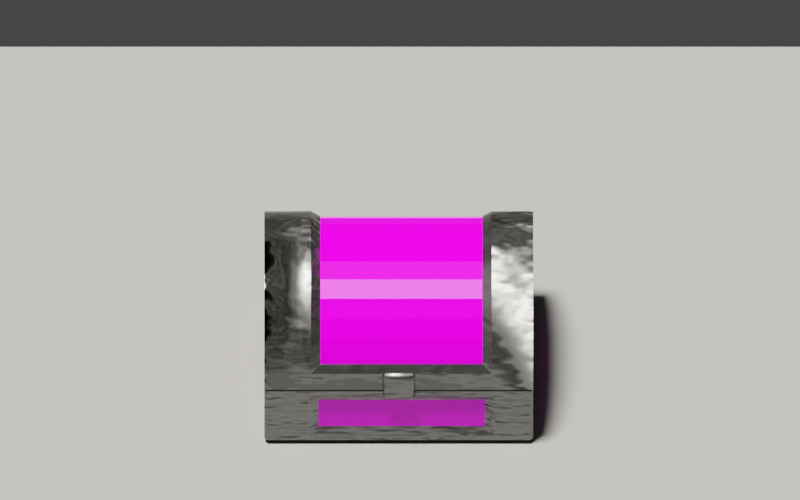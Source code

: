 # Source: chest.blend  (saved by Blender 2.80.74; exported with 4.5.12 LTS)
import bpy
from mathutils import Matrix  # noqa: F401  (used for matrix-valued properties, if any)

bpy.ops.wm.read_factory_settings(use_empty=True)
scene = bpy.context.scene
scene.name = 'Scene'

# ---- collections
col_collection = bpy.data.collections.new('Collection'); scene.collection.children.link(col_collection)

# ---- images (referenced by path relative to the original .blend; pixels are not part of the script)
import os
ASSET_DIR = os.environ.get("B2B_ASSET_DIR", "")  # directory of the original .blend (textures are referenced by path, not embedded)
HERE = os.path.dirname(os.path.abspath(__file__))  # packed textures are extracted next to this script under _unpacked/

def load_image(name, relpath, width, height, colorspace="sRGB"):
    """Load a texture the original file referenced (path relative to the .blend, or extracted next to this script)."""
    p = next((c for c in (os.path.join(HERE, relpath), os.path.join(ASSET_DIR, relpath)) if relpath and os.path.exists(c)), "")
    if p:
        img = bpy.data.images.load(p, check_existing=True)
        img.name = name
    else:  # same state as the original file: an image datablock whose file is absent (Cycles renders it pink)
        img = bpy.data.images.new(name, width, height)
        img.source = "FILE"
        img.filepath = "//" + (relpath or name)
    img.colorspace_settings.name = colorspace
    return img
img_dark_wood_jpg = load_image('dark-wood.jpg', 'dark-wood.jpg', 1024, 1024, 'sRGB')

# ---- materials (node trees are filled in below, after node groups)
mat_material_001 = bpy.data.materials.new('Material.001')
mat_wood = bpy.data.materials.new('Wood')
mat_steel = bpy.data.materials.new('Steel')

# ---- material node trees
mat_material_001.use_nodes = True; mat_material_001.node_tree.nodes.clear()
_N = mat_material_001.node_tree.nodes; _L = mat_material_001.node_tree.links
n0 = _N.new('ShaderNodeOutputMaterial'); n0.name = 'Material Output'; n0.location = (300, 300)
n1 = _N.new('ShaderNodeBsdfPrincipled'); n1.name = 'Principled BSDF'; n1.location = (10, 300)
n1.distribution = 'GGX'
n1.subsurface_method = 'BURLEY'
n1.inputs[0].default_value = (0.2462, 0.2462, 0.2462, 1.0)
n1.inputs[2].default_value = 1.0
n1.inputs[3].default_value = 1.45
n1.inputs[13].default_value = 0.0
n1.inputs[27].default_value = (0.0, 0.0, 0.0, 1.0)
n1.inputs[28].default_value = 1.0
_L.new(n1.outputs[0], n0.inputs[0])
n0.is_active_output = True
mat_wood.use_nodes = True; mat_wood.node_tree.nodes.clear()
_N = mat_wood.node_tree.nodes; _L = mat_wood.node_tree.links
n0 = _N.new('ShaderNodeOutputMaterial'); n0.name = 'Material Output'; n0.location = (300, 300)
n1 = _N.new('ShaderNodeBsdfPrincipled'); n1.name = 'Principled BSDF'; n1.location = (10, 300)
n1.distribution = 'GGX'
n1.subsurface_method = 'BURLEY'
n1.inputs[2].default_value = 0.1818
n1.inputs[3].default_value = 1.45
n1.inputs[13].default_value = 0.2682
n1.inputs[27].default_value = (0.0, 0.0, 0.0, 1.0)
n1.inputs[28].default_value = 1.0
n2 = _N.new('ShaderNodeTexImage'); n2.name = 'Image Texture'; n2.location = (-340, 120)
n2.image = img_dark_wood_jpg
_L.new(n1.outputs[0], n0.inputs[0])
_L.new(n2.outputs[0], n1.inputs[0])
n0.is_active_output = True
mat_steel.use_nodes = True; mat_steel.node_tree.nodes.clear()
_N = mat_steel.node_tree.nodes; _L = mat_steel.node_tree.links
n0 = _N.new('ShaderNodeOutputMaterial'); n0.name = 'Material Output'; n0.location = (1010, 300)
n1 = _N.new('ShaderNodeTexNoise'); n1.name = 'Noise Texture'; n1.location = (-180, 140)
n2 = _N.new('ShaderNodeBsdfPrincipled'); n2.name = 'Principled BSDF'; n2.location = (720, 300)
n2.distribution = 'GGX'
n2.subsurface_method = 'BURLEY'
n2.inputs[0].default_value = (0.1801, 0.1801, 0.1801, 1.0)
n2.inputs[1].default_value = 1.0
n2.inputs[3].default_value = 1.45
n2.inputs[13].default_value = 0.2045
n2.inputs[27].default_value = (0.0, 0.0, 0.0, 1.0)
n2.inputs[28].default_value = 1.0
n3 = _N.new('ShaderNodeBump'); n3.name = 'Bump'; n3.location = (-340, 20)
n3.inputs[1].default_value = 1.0
n3.inputs[2].default_value = 1.0
n4 = _N.new('ShaderNodeTexNoise'); n4.name = 'Noise Texture.001'; n4.location = (60, 20)
n5 = _N.new('ShaderNodeMath'); n5.name = 'Math'; n5.location = (80, 200)
n5.operation = 'MULTIPLY'
n5.inputs[1].default_value = 0.25
n6 = _N.new('ShaderNodeMath'); n6.name = 'Math.002'; n6.location = (500, 40)
n6.inputs[1].default_value = 0.21
n7 = _N.new('ShaderNodeMath'); n7.name = 'Math.001'; n7.location = (280, 60)
n7.operation = 'MULTIPLY'
n7.inputs[1].default_value = 0.4
_L.new(n2.outputs[0], n0.inputs[0])
_L.new(n1.outputs[0], n5.inputs[0])
_L.new(n5.outputs[0], n0.inputs[2])
_L.new(n4.outputs[0], n7.inputs[0])
_L.new(n3.outputs[0], n4.inputs[0])
_L.new(n7.outputs[0], n6.inputs[0])
_L.new(n6.outputs[0], n2.inputs[2])
n0.is_active_output = True

# ---- world
world_world = bpy.data.worlds.new('World'); scene.world = world_world
world_world.use_nodes = True; world_world.node_tree.nodes.clear()
_N = world_world.node_tree.nodes; _L = world_world.node_tree.links
n0 = _N.new('ShaderNodeOutputWorld'); n0.name = 'World Output'; n0.location = (300, 300)
n1 = _N.new('ShaderNodeBackground'); n1.name = 'Background'; n1.location = (10, 300)
n1.inputs[0].default_value = (0.05088, 0.05088, 0.05088, 1.0)
_L.new(n1.outputs[0], n0.inputs[0])
n0.is_active_output = True
world_world.color = (0.05088, 0.05088, 0.05088)
world_world.use_sun_shadow = False
world_world.sun_shadow_jitter_overblur = 0.0

# ---- cameras
cam_camera = bpy.data.cameras.new('Camera')
cam_camera.type = 'ORTHO'
cam_camera.clip_end = 100.0
cam_camera.ortho_scale = 16.0

# ---- lights
light_light = bpy.data.lights.new('Light', 'SUN')
light_light.color = (1.0, 0.9763, 0.8749)
light_light.transmission_factor = 0.0
light_light.angle = 0.1993
light_light.shadow_soft_size = 0.1
light_light.shadow_cascade_max_distance = 1000.0

# ---- meshes
me_plane = bpy.data.meshes.new('Plane')
me_plane.from_pydata([(-1.0, -1.0, 0.0), (1.0, -1.0, 0.0), (-1.0, 1.0, 0.0), (1.0, 1.0, 0.0)], [], [(0, 1, 3, 2)])
_uv = me_plane.uv_layers.new(name='UVMap')
_uv.uv.foreach_set('vector', [0.0, 0.0, 1.0, 0.0, 1.0, 1.0, 0.0, 1.0])
me_plane.materials.append(mat_material_001)
me_plane.use_remesh_preserve_volume = False
me_plane.use_remesh_preserve_attributes = False
me_plane.use_mirror_vertex_groups = False
me_plane.update()
me_circle = bpy.data.meshes.new('Circle')
me_circle.from_pydata([(-1.277, 1.005, 0.726), (-1.277, -0.9953, 0.726), (-1.277, 1.005, 0.02597), (-1.277, -0.9953, 0.02597), (1.283, 1.005, 0.726), (1.283, -0.9953, 0.726), (1.283, 1.005, 0.02597), (1.283, -0.9953, 0.02597), (-1.164, 0.8915, 0.726), (-1.164, -0.8822, 0.726), (1.169, 0.8915, 0.726), (1.169, -0.8822, 0.726), (-0.8316, -0.9953, 0.726), (-0.8316, 1.005, 0.726), (-0.8316, 1.005, 0.02597), (-0.8316, -0.9953, 0.02597), (-0.7579, -0.8822, 0.726), (-0.7579, 0.8915, 0.726), (0.8906, -0.9953, 0.726), (0.8906, -0.9953, 0.02597), (0.8121, -0.8822, 0.726), (0.8906, 1.005, 0.726), (0.8906, 1.005, 0.02597), (0.8121, 0.8915, 0.726), (-1.277, 1.005, 0.6241), (-1.277, -0.9953, 0.6241), (1.283, 1.005, 0.6241), (1.283, -0.9953, 0.6241), (-0.7916, -0.9553, 0.5841), (-0.7916, 0.9647, 0.5841), (0.8506, -0.9553, 0.5841), (0.8506, 0.9647, 0.5841), (-1.277, -0.9953, 0.1359), (1.283, -0.9953, 0.1359), (-0.7916, 0.9647, 0.1759), (0.8506, 0.9647, 0.1759), (-1.277, 1.005, 0.1359), (1.283, 1.005, 0.1359), (-0.7916, -0.9553, 0.1759), (0.8506, -0.9553, 0.1759), (-1.277, -0.8287, 0.02597), (1.283, -0.8287, 0.02597), (1.283, -0.8287, 0.726), (-1.277, -0.8287, 0.726), (1.169, -0.7344, 0.726), (-1.164, -0.7344, 0.726), (-0.7916, -0.7887, 0.06597), (0.8506, -0.7887, 0.06597), (-1.237, -0.7887, 0.5841), (1.243, -0.7887, 0.5841), (1.243, -0.7887, 0.1759), (-1.237, -0.7887, 0.1759), (-1.237, 0.7804, 0.5841), (-1.237, 0.7804, 0.1759), (-1.277, 0.8204, 0.02597), (1.283, 0.8204, 0.02597), (1.283, 0.8204, 0.726), (-1.277, 0.8204, 0.726), (1.169, 0.7282, 0.726), (-1.164, 0.7282, 0.726), (-0.7916, 0.7804, 0.06597), (0.8506, 0.7804, 0.06597), (1.243, 0.7804, 0.5841), (1.243, 0.7804, 0.1759), (-0.8316, -0.9953, 0.1359), (-0.8316, -0.9953, 0.6241), (0.8906, -0.9953, 0.1359), (0.8906, -0.9953, 0.6241), (-0.8316, 1.005, 0.6241), (0.8906, 1.005, 0.6241), (-0.8316, 1.005, 0.1359), (0.8906, 1.005, 0.1359), (-0.8316, 0.8204, 0.02597), (-0.8316, -0.8287, 0.02597), (0.8906, 0.8204, 0.02597), (0.8906, -0.8287, 0.02597), (1.283, 0.8204, 0.6241), (1.283, -0.8287, 0.6241), (1.283, 0.8204, 0.1359), (1.283, -0.8287, 0.1359), (-1.277, -0.8287, 0.1359), (-1.277, -0.8287, 0.6241), (-1.277, 0.8204, 0.6241), (-1.277, 0.8204, 0.1359), (-1.164, 0.8915, 0.1545), (-1.164, -0.8822, 0.1545), (1.169, 0.8915, 0.1545), (1.169, -0.8822, 0.1545), (-0.7579, -0.8822, 0.1545), (-0.7579, 0.8915, 0.1545), (0.8121, -0.8822, 0.1545), (0.8121, 0.8915, 0.1545), (1.169, -0.7344, 0.1545), (-1.164, -0.7344, 0.1545), (1.169, 0.7282, 0.1545), (-1.164, 0.7282, 0.1545)], [], [(69, 21, 4, 26), (66, 19, 7, 33), (75, 41, 7, 19), (77, 42, 5, 27), (81, 25, 1, 43), (18, 5, 11, 20), (13, 0, 8, 17), (56, 4, 10, 58), (43, 1, 9, 45), (21, 13, 17, 23), (1, 12, 16, 9), (40, 73, 15, 3), (32, 3, 15, 64), (24, 0, 13, 68), (4, 21, 23, 10), (12, 18, 20, 16), (73, 75, 19, 15), (64, 15, 19, 66), (68, 13, 21, 69), (34, 29, 31, 35), (12, 65, 67, 18), (36, 24, 68, 70), (1, 25, 65, 12), (80, 32, 25, 81), (79, 77, 27, 33), (18, 67, 27, 5), (71, 69, 26, 37), (22, 71, 37, 6), (41, 79, 33, 7), (40, 3, 32, 80), (2, 36, 70, 14), (14, 70, 71, 22), (28, 38, 39, 30), (25, 32, 64, 65), (67, 66, 33, 27), (54, 40, 80, 83), (55, 78, 79, 41), (63, 62, 49, 50), (53, 51, 48, 52), (60, 61, 47, 46), (54, 72, 73, 40), (57, 43, 45, 59), (5, 42, 44, 11), (82, 81, 43, 57), (76, 56, 42, 77), (74, 55, 41, 75), (22, 6, 55, 74), (26, 4, 56, 76), (24, 82, 57, 0), (0, 57, 59, 8), (2, 14, 72, 54), (14, 22, 74, 72), (36, 83, 82, 24), (37, 26, 76, 78), (6, 37, 78, 55), (2, 54, 83, 36), (42, 56, 58, 44), (38, 28, 65, 64), (30, 39, 66, 67), (31, 29, 68, 69), (28, 30, 67, 65), (29, 34, 70, 68), (35, 31, 69, 71), (34, 35, 71, 70), (39, 38, 64, 66), (60, 46, 73, 72), (47, 61, 74, 75), (49, 62, 76, 77), (63, 50, 79, 78), (50, 49, 77, 79), (48, 51, 80, 81), (46, 47, 75, 73), (52, 48, 81, 82), (51, 53, 83, 80), (61, 60, 72, 74), (53, 52, 82, 83), (62, 63, 78, 76), (45, 9, 85, 93), (20, 11, 87, 90), (8, 59, 95, 84), (10, 23, 91, 86), (16, 20, 90, 88), (17, 8, 84, 89), (44, 58, 94, 92), (9, 16, 88, 85), (11, 44, 92, 87), (59, 45, 93, 95), (58, 10, 86, 94), (23, 17, 89, 91)])
me_circle.polygons.foreach_set('material_index', [1, 1, 1, 1, 1, 1, 1, 1, 1, 1, 1, 1, 1, 1, 1, 1, 1, 1, 1, 0, 1, 1, 1, 1, 1, 1, 1, 1, 1, 1, 1, 1, 0, 1, 1, 1, 1, 0, 0, 0, 1, 1, 1, 1, 1, 1, 1, 1, 1, 1, 1, 1, 1, 1, 1, 1, 1, 1, 1, 1, 1, 1, 1, 1, 1, 1, 1, 1, 1, 1, 1, 1, 1, 1, 1, 1, 1, 1, 1, 1, 1, 1, 1, 1, 1, 1, 1, 1, 1])
_k = set([(0, 8), (0, 13), (0, 57), (1, 9), (1, 12), (1, 43), (4, 10), (4, 21), (4, 56), (5, 11), (5, 18), (5, 42), (8, 17), (8, 59), (9, 16), (9, 45), (10, 23), (10, 58), (11, 20), (11, 44), (12, 18), (13, 21), (16, 20), (17, 23), (42, 56), (43, 57), (44, 58), (45, 59), (84, 89), (84, 95), (85, 88), (85, 93), (86, 91), (86, 94), (87, 90), (87, 92), (88, 90), (89, 91), (92, 94), (93, 95)])
me_circle.attributes.new('sharp_edge', 'BOOLEAN', 'EDGE').data.foreach_set('value', [ (min(e.vertices), max(e.vertices)) in _k for e in me_circle.edges])
_uv = me_circle.uv_layers.new(name='UVMap')
_uv.uv.foreach_set('vector', [0.6772, 0.2491, 0.6915, 0.227, 0.7463, 0.3047, 0.7332, 0.3149, 0.635, 0.6311, 0.6314, 0.6167, 0.6696, 0.6037, 0.677, 0.611, 0.6284, 0.5954, 0.6714, 0.589, 0.6696, 0.6037, 0.6314, 0.6167, 0.7555, 0.6321, 0.7748, 0.6466, 0.7464, 0.6654, 0.7341, 0.6533, 0.2524, 0.632, 0.2733, 0.6521, 0.2605, 0.6639, 0.2335, 0.6464, 0.6959, 0.7405, 0.7464, 0.6654, 0.7778, 0.6909, 0.6919, 0.769, 0.317, 0.2204, 0.2549, 0.3057, 0.2248, 0.2791, 0.3214, 0.1926, 0.7764, 0.3234, 0.7463, 0.3047, 0.7763, 0.2777, 0.8029, 0.3314, 0.2335, 0.6464, 0.2605, 0.6639, 0.2313, 0.6893, 0.2055, 0.6405, 0.6915, 0.227, 0.317, 0.2204, 0.3214, 0.1926, 0.6874, 0.1986, 0.2605, 0.6639, 0.3243, 0.7464, 0.3289, 0.7737, 0.2313, 0.6893, 0.334, 0.5936, 0.3806, 0.598, 0.3771, 0.6202, 0.3365, 0.6073, 0.3292, 0.6139, 0.3365, 0.6073, 0.3771, 0.6202, 0.3736, 0.6355, 0.2676, 0.3164, 0.2549, 0.3057, 0.317, 0.2204, 0.3342, 0.2446, 0.7463, 0.3047, 0.6915, 0.227, 0.6874, 0.1986, 0.7763, 0.2777, 0.3243, 0.7464, 0.6959, 0.7405, 0.6919, 0.769, 0.3289, 0.7737, 0.3806, 0.598, 0.6284, 0.5954, 0.6314, 0.6167, 0.3771, 0.6202, 0.3736, 0.6355, 0.3771, 0.6202, 0.6314, 0.6167, 0.635, 0.6311, 0.3342, 0.2446, 0.317, 0.2204, 0.6915, 0.227, 0.6772, 0.2491, 0.4601, 0.9482, 0.606, 0.9466, 0.6016, 0.06569, 0.4557, 0.06733, 0.3243, 0.7464, 0.3374, 0.724, 0.6781, 0.7171, 0.6959, 0.7405, 0.3267, 0.3566, 0.2676, 0.3164, 0.3342, 0.2446, 0.3756, 0.3341, 0.2605, 0.6639, 0.2733, 0.6521, 0.3374, 0.724, 0.3243, 0.7464, 0.3209, 0.5966, 0.3292, 0.6139, 0.2733, 0.6521, 0.2524, 0.632, 0.6854, 0.5922, 0.7555, 0.6321, 0.7341, 0.6533, 0.677, 0.611, 0.6959, 0.7405, 0.6781, 0.7171, 0.7341, 0.6533, 0.7464, 0.6654, 0.6352, 0.3348, 0.6772, 0.2491, 0.7332, 0.3149, 0.6751, 0.355, 0.6314, 0.3501, 0.6352, 0.3348, 0.6751, 0.355, 0.6664, 0.3616, 0.6714, 0.589, 0.6854, 0.5922, 0.677, 0.611, 0.6696, 0.6037, 0.334, 0.5936, 0.3365, 0.6073, 0.3292, 0.6139, 0.3209, 0.5966, 0.3363, 0.3642, 0.3267, 0.3566, 0.3756, 0.3341, 0.3791, 0.3489, 0.3791, 0.3489, 0.3756, 0.3341, 0.6352, 0.3348, 0.6314, 0.3501, 0.606, 0.9466, 0.4601, 0.9482, 0.4557, 0.06734, 0.6016, 0.06569, 0.2733, 0.6521, 0.3292, 0.6139, 0.3736, 0.6355, 0.3374, 0.724, 0.6781, 0.7171, 0.635, 0.6311, 0.677, 0.611, 0.7341, 0.6533, 0.3326, 0.382, 0.334, 0.5936, 0.3209, 0.5966, 0.3186, 0.3788, 0.671, 0.3776, 0.6837, 0.3746, 0.6854, 0.5922, 0.6714, 0.589, 0.085, 0.1013, 0.231, 0.0997, 0.2352, 0.9414, 0.08921, 0.943, 0.8333, 0.05977, 0.8375, 0.9014, 0.9835, 0.8998, 0.9793, 0.05813, 0.8136, 0.9442, 0.8092, 0.06336, 0.2481, 0.06967, 0.2525, 0.9505, 0.3326, 0.382, 0.3826, 0.3732, 0.3806, 0.598, 0.334, 0.5936, 0.2245, 0.3253, 0.2335, 0.6464, 0.2055, 0.6405, 0.1987, 0.3336, 0.7464, 0.6654, 0.7748, 0.6466, 0.8028, 0.6397, 0.7778, 0.6909, 0.2445, 0.3409, 0.2524, 0.632, 0.2335, 0.6464, 0.2245, 0.3253, 0.7566, 0.339, 0.7764, 0.3234, 0.7748, 0.6466, 0.7555, 0.6321, 0.6274, 0.3747, 0.671, 0.3776, 0.6714, 0.589, 0.6284, 0.5954, 0.6314, 0.3501, 0.6664, 0.3616, 0.671, 0.3776, 0.6274, 0.3747, 0.7332, 0.3149, 0.7463, 0.3047, 0.7764, 0.3234, 0.7566, 0.339, 0.2676, 0.3164, 0.2445, 0.3409, 0.2245, 0.3253, 0.2549, 0.3057, 0.2549, 0.3057, 0.2245, 0.3253, 0.1987, 0.3336, 0.2248, 0.2791, 0.3363, 0.3642, 0.3791, 0.3489, 0.3826, 0.3732, 0.3326, 0.382, 0.3791, 0.3489, 0.6314, 0.3501, 0.6274, 0.3747, 0.3826, 0.3732, 0.3267, 0.3566, 0.3186, 0.3788, 0.2445, 0.3409, 0.2676, 0.3164, 0.6751, 0.355, 0.7332, 0.3149, 0.7566, 0.339, 0.6837, 0.3746, 0.6664, 0.3616, 0.6751, 0.355, 0.6837, 0.3746, 0.671, 0.3776, 0.3363, 0.3642, 0.3326, 0.382, 0.3186, 0.3788, 0.3267, 0.3566, 0.7748, 0.6466, 0.7764, 0.3234, 0.8029, 0.3314, 0.8028, 0.6397, 0.3801, 0.6443, 0.3533, 0.7124, 0.3374, 0.724, 0.3736, 0.6355, 0.6598, 0.7073, 0.6293, 0.6403, 0.635, 0.6311, 0.6781, 0.7171, 0.6603, 0.2602, 0.3525, 0.2552, 0.3342, 0.2446, 0.6772, 0.2491, 0.3533, 0.7124, 0.6598, 0.7073, 0.6781, 0.7171, 0.3374, 0.724, 0.3525, 0.2552, 0.3817, 0.325, 0.3756, 0.3341, 0.3342, 0.2446, 0.6294, 0.326, 0.6603, 0.2602, 0.6772, 0.2491, 0.6352, 0.3348, 0.3817, 0.325, 0.6294, 0.326, 0.6352, 0.3348, 0.3756, 0.3341, 0.6293, 0.6403, 0.3801, 0.6443, 0.3736, 0.6355, 0.635, 0.6311, 0.3904, 0.3809, 0.3882, 0.5898, 0.3806, 0.598, 0.3826, 0.3732, 0.6205, 0.5878, 0.62, 0.3826, 0.6274, 0.3747, 0.6284, 0.5954, 0.7456, 0.6165, 0.7476, 0.3547, 0.7566, 0.339, 0.7555, 0.6321, 0.6916, 0.3796, 0.6929, 0.5877, 0.6854, 0.5922, 0.6837, 0.3746, 0.6929, 0.5877, 0.7456, 0.6165, 0.7555, 0.6321, 0.6854, 0.5922, 0.2609, 0.6167, 0.3131, 0.5919, 0.3209, 0.5966, 0.2524, 0.632, 0.3882, 0.5898, 0.6205, 0.5878, 0.6284, 0.5954, 0.3806, 0.598, 0.2549, 0.3563, 0.2609, 0.6167, 0.2524, 0.632, 0.2445, 0.3409, 0.3131, 0.5919, 0.3111, 0.3837, 0.3186, 0.3788, 0.3209, 0.5966, 0.62, 0.3826, 0.3904, 0.3809, 0.3826, 0.3732, 0.6274, 0.3747, 0.3111, 0.3837, 0.2549, 0.3563, 0.2445, 0.3409, 0.3186, 0.3788, 0.7476, 0.3547, 0.6916, 0.3796, 0.6837, 0.3746, 0.7566, 0.339, 0.2055, 0.6405, 0.2313, 0.6893, 0.04727, 0.823, 0.01425, 0.7746, 0.6919, 0.769, 0.7778, 0.6909, 0.9585, 0.8336, 0.834, 0.9563, 0.2248, 0.2791, 0.1987, 0.3336, 9.835e-05, 0.2044, 0.04399, 0.1406, 0.7763, 0.2777, 0.6874, 0.1986, 0.8259, 0.00714, 0.9626, 0.1418, 0.3289, 0.7737, 0.6919, 0.769, 0.834, 0.9563, 0.2037, 0.9676, 0.3214, 0.1926, 0.2248, 0.2791, 0.04399, 0.1406, 0.1886, 9.835e-05, 0.8028, 0.6397, 0.8029, 0.3314, 0.9999, 0.1978, 0.9999, 0.7768, 0.2313, 0.6893, 0.3289, 0.7737, 0.2037, 0.9676, 0.04727, 0.823, 0.7778, 0.6909, 0.8028, 0.6397, 0.9999, 0.7768, 0.9585, 0.8336, 0.1987, 0.3336, 0.2055, 0.6405, 0.01425, 0.7746, 9.835e-05, 0.2044, 0.8029, 0.3314, 0.7763, 0.2777, 0.9626, 0.1418, 0.9999, 0.1978, 0.6874, 0.1986, 0.3214, 0.1926, 0.1886, 9.835e-05, 0.8259, 0.00714])
me_circle.materials.append(mat_wood)
me_circle.materials.append(mat_steel)
me_circle.use_remesh_preserve_volume = False
me_circle.use_remesh_preserve_attributes = False
me_circle.use_mirror_vertex_groups = False
me_circle.update()
me_circle_001 = bpy.data.meshes.new('Circle.001')
me_circle_001.from_pydata([(0.799, 0.5535, 1.499), (0.799, 0.7032, 1.376), (0.799, -0.6939, 1.376), (0.799, -0.5442, 1.499), (0.799, 0.8261, 1.227), (0.799, -0.3734, 1.59), (0.799, 0.9174, 1.056), (0.799, -0.1881, 1.647), (0.799, 0.934, 1.001), (0.799, 0.004661, 1.666), (0.799, -0.9246, 1.001), (0.799, 0.1974, 1.647), (0.799, -0.9081, 1.056), (0.799, 0.3827, 1.59), (0.799, -0.8168, 1.227), (-0.744, 0.7032, 1.376), (-0.744, -0.5442, 1.499), (-0.744, 0.8261, 1.227), (-0.744, -0.3734, 1.59), (-0.744, 0.9174, 1.056), (-0.744, -0.1881, 1.647), (-0.744, 0.934, 1.001), (-0.744, 0.004661, 1.666), (-0.744, -0.9246, 1.001), (-0.744, 0.1974, 1.647), (-0.744, -0.9081, 1.056), (-0.744, 0.3827, 1.59), (-0.744, -0.8168, 1.227), (1.186, -0.7469, 0.9243), (1.186, -0.7479, 0.9145), (1.186, 0.7572, 0.9145), (1.186, 0.7562, 0.9243), (1.186, 0.7126, 1.068), (1.186, 0.6418, 1.201), (1.186, 0.5465, 1.317), (1.186, 0.4304, 1.412), (1.186, 0.2979, 1.483), (1.186, 0.1542, 1.526), (1.186, 0.004661, 1.541), (1.186, -0.1448, 1.526), (1.186, -0.2886, 1.483), (1.186, -0.4211, 1.412), (1.186, -0.5372, 1.317), (1.186, -0.6325, 1.201), (1.186, -0.7033, 1.068), (-0.744, 0.5535, 1.499), (-0.744, -0.6939, 1.376)], [], [(46, 27, 14, 2), (45, 26, 13, 0), (27, 25, 12, 14), (26, 24, 11, 13), (25, 23, 10, 12), (24, 22, 9, 11), (22, 20, 7, 9), (21, 19, 6, 8), (20, 18, 5, 7), (19, 17, 4, 6), (18, 16, 3, 5), (17, 15, 1, 4), (16, 46, 2, 3), (15, 45, 0, 1), (28, 29, 30, 31, 32, 33, 34, 35, 36, 37, 38, 39, 40, 41, 42, 43, 44)])
_k = set([(0, 1), (0, 13), (1, 4), (2, 3), (2, 14), (3, 5), (4, 6), (5, 7), (6, 8), (7, 9), (8, 21), (9, 11), (10, 12), (10, 23), (11, 13), (12, 14), (15, 17), (15, 45), (16, 18), (16, 46), (17, 19), (18, 20), (19, 21), (20, 22), (22, 24), (23, 25), (24, 26), (25, 27), (26, 45), (27, 46), (28, 29), (28, 44), (29, 30), (31, 32), (32, 33), (33, 34), (34, 35), (35, 36), (36, 37), (37, 38), (38, 39), (39, 40), (40, 41), (41, 42), (42, 43), (43, 44)])
me_circle_001.attributes.new('sharp_edge', 'BOOLEAN', 'EDGE').data.foreach_set('value', [ (min(e.vertices), max(e.vertices)) in _k for e in me_circle_001.edges])
_uv = me_circle_001.uv_layers.new(name='UVMap')
_uv.uv.foreach_set('vector', [0.1913, 0.9803, 0.1137, 0.9803, 0.1137, 0.01974, 0.1913, 0.01974, 0.735, 0.9803, 0.6573, 0.9803, 0.6573, 0.01974, 0.735, 0.01974, 0.1137, 0.9803, 0.036, 0.9803, 0.036, 0.01974, 0.1137, 0.01974, 0.6573, 0.9803, 0.5797, 0.9803, 0.5797, 0.01974, 0.6573, 0.01974, 0.036, 0.9803, 0.01311, 0.9803, 0.01311, 0.01974, 0.036, 0.01974, 0.5797, 0.9803, 0.502, 0.9803, 0.502, 0.01974, 0.5797, 0.01974, 0.502, 0.9803, 0.4243, 0.9803, 0.4243, 0.01974, 0.502, 0.01974, 0.9909, 0.9803, 0.968, 0.9803, 0.968, 0.01974, 0.9909, 0.01974, 0.4243, 0.9803, 0.3467, 0.9803, 0.3467, 0.01974, 0.4243, 0.01974, 0.968, 0.9803, 0.8903, 0.9803, 0.8903, 0.01974, 0.968, 0.01974, 0.3467, 0.9803, 0.269, 0.9803, 0.269, 0.01974, 0.3467, 0.01974, 0.8903, 0.9803, 0.8127, 0.9803, 0.8127, 0.01974, 0.8903, 0.01974, 0.269, 0.9803, 0.1913, 0.9803, 0.1913, 0.01974, 0.269, 0.01974, 0.8127, 0.9803, 0.735, 0.9803, 0.735, 0.01974, 0.8127, 0.01974, 0.3042, 0.4778, 0.3041, 0.4781, 0.2806, 0.4727, 0.2808, 0.4725, 0.2826, 0.4696, 0.2851, 0.4668, 0.2879, 0.4644, 0.2909, 0.4625, 0.2939, 0.4613, 0.2968, 0.4609, 0.2996, 0.4611, 0.3019, 0.4621, 0.3037, 0.4638, 0.305, 0.4661, 0.3057, 0.4688, 0.3057, 0.4718, 0.3052, 0.475])
me_circle_001.materials.append(mat_wood)
me_circle_001.materials.append(mat_steel)
me_circle_001.use_remesh_preserve_volume = False
me_circle_001.use_remesh_preserve_attributes = False
me_circle_001.use_mirror_vertex_groups = False
me_circle_001.update()
me_circle_003 = bpy.data.meshes.new('Circle.003')
me_circle_003.from_pydata([(-1.277, 0.8527, 0.8637), (-1.277, -0.8434, 0.8637), (-1.277, -0.8404, 0.8941), (-1.277, -0.7914, 1.056), (-1.277, -0.7118, 1.205), (-1.277, -0.6046, 1.335), (-1.277, -0.474, 1.442), (-1.277, -0.3251, 1.522), (-1.277, -0.1634, 1.571), (-1.277, 0.004661, 1.588), (-1.277, 0.1728, 1.571), (-1.277, 0.3344, 1.522), (-1.277, 0.4834, 1.442), (-1.277, 0.6139, 1.335), (-1.277, 0.7211, 1.205), (-1.277, 0.8007, 1.056), (-1.277, 0.8497, 0.8941), (1.283, 1.005, 0.726), (1.283, -0.9953, 0.726), (1.283, -0.9761, 0.9211), (1.283, -0.9192, 1.109), (1.283, -0.8268, 1.282), (1.283, -0.7024, 1.433), (1.283, -0.5509, 1.557), (1.283, -0.378, 1.65), (1.283, -0.1904, 1.707), (1.283, 0.004661, 1.726), (1.283, 0.1998, 1.707), (1.283, 0.3873, 1.65), (1.283, 0.5602, 1.557), (1.283, 0.7118, 1.433), (1.283, 0.8361, 1.282), (1.283, 0.9285, 1.109), (1.283, 0.9854, 0.9211), (-1.168, 0.8885, 0.7145), (-1.168, -0.8792, 0.7145), (-1.168, -0.8619, 0.8983), (-1.168, -0.8116, 1.064), (-1.168, -0.73, 1.217), (-1.168, -0.6201, 1.351), (-1.168, -0.4862, 1.461), (-1.168, -0.3335, 1.542), (-1.168, -0.1677, 1.593), (-1.168, 0.004661, 1.61), (-1.168, 0.177, 1.593), (-1.168, 0.3428, 1.542), (-1.168, 0.4955, 1.461), (-1.168, 0.6294, 1.351), (-1.168, 0.7393, 1.217), (-1.168, 0.8209, 1.064), (-1.168, 0.8712, 0.8983), (1.173, 0.8885, 0.7145), (1.173, -0.8792, 0.7145), (1.173, -0.8619, 0.8983), (1.173, -0.8116, 1.064), (1.173, -0.73, 1.217), (1.173, -0.6201, 1.351), (1.173, -0.4862, 1.461), (1.173, -0.3335, 1.542), (1.173, -0.1677, 1.593), (1.173, 0.004661, 1.61), (1.173, 0.177, 1.593), (1.173, 0.3428, 1.542), (1.173, 0.4955, 1.461), (1.173, 0.6294, 1.351), (1.173, 0.7393, 1.217), (1.173, 0.8209, 1.064), (1.173, 0.8712, 0.8983), (0.799, 0.5535, 1.499), (0.799, 0.7032, 1.376), (0.799, -0.6939, 1.376), (0.799, -0.5442, 1.499), (0.799, 0.8261, 1.227), (0.799, -0.3734, 1.59), (0.799, 0.9174, 1.056), (0.799, -0.1881, 1.647), (0.799, 0.934, 1.001), (0.799, 0.004661, 1.666), (0.8882, -0.9953, 0.726), (0.799, -0.9246, 1.001), (0.8882, 1.005, 0.726), (0.799, 0.1974, 1.647), (0.799, -0.9081, 1.056), (0.799, 0.3827, 1.59), (0.799, -0.8168, 1.227), (0.8123, 0.4955, 1.461), (0.8123, 0.6294, 1.351), (0.8123, -0.6201, 1.351), (0.8123, -0.4862, 1.461), (0.8123, 0.7393, 1.217), (0.8123, -0.3335, 1.542), (0.8123, 0.8209, 1.064), (0.8123, -0.1677, 1.593), (0.8123, 0.8712, 0.8983), (0.8123, 0.004661, 1.61), (0.8125, -0.8792, 0.7145), (0.8123, -0.8619, 0.8983), (0.8125, 0.8885, 0.7145), (0.8123, 0.177, 1.593), (0.8123, -0.8116, 1.064), (0.8123, 0.3428, 1.542), (0.8123, -0.73, 1.217), (-0.744, 0.7032, 1.376), (-0.744, -0.5442, 1.499), (-0.744, 0.8261, 1.227), (-0.744, -0.3734, 1.59), (-0.744, 0.9174, 1.056), (-0.744, -0.1881, 1.647), (-0.744, 0.934, 1.001), (-0.744, 0.004661, 1.666), (-0.744, -0.9246, 1.001), (-0.8332, 1.005, 0.726), (-0.744, 0.1974, 1.647), (-0.744, -0.9081, 1.056), (-0.744, 0.3827, 1.59), (-0.744, -0.8168, 1.227), (-0.7615, 0.6294, 1.351), (-0.7615, -0.4862, 1.461), (-0.7615, 0.7393, 1.217), (-0.7615, -0.3335, 1.542), (-0.7615, 0.8209, 1.064), (-0.7615, -0.1677, 1.593), (-0.7615, 0.8712, 0.8983), (-0.7615, 0.004661, 1.61), (-0.7615, -0.8619, 0.8983), (-0.7617, 0.8885, 0.7145), (-0.7615, 0.177, 1.593), (-0.7615, -0.8116, 1.064), (-0.7615, 0.3428, 1.542), (-0.7615, -0.73, 1.217), (-0.8332, 0.5602, 1.557), (-0.8332, -0.7024, 1.433), (-0.8332, -0.9953, 0.726), (-0.7615, 0.4955, 1.461), (-0.7615, -0.6201, 1.351), (-0.7617, -0.8792, 0.7145), (-1.277, 1.005, 0.726), (-1.277, -0.9953, 0.726), (-1.277, -0.9761, 0.9211), (-1.277, -0.9192, 1.109), (-1.277, -0.8268, 1.282), (-1.277, -0.7024, 1.433), (-1.277, -0.5509, 1.557), (-1.277, -0.378, 1.65), (-1.277, -0.1904, 1.707), (-1.277, 0.004661, 1.726), (-1.277, 0.1998, 1.707), (-1.277, 0.5602, 1.557), (-1.277, 0.7118, 1.433), (-1.277, 0.8361, 1.282), (-1.277, 0.9285, 1.109), (-1.277, 0.9854, 0.9211), (1.283, 0.8347, 0.88), (1.283, -0.8254, 0.88), (1.283, -0.8243, 0.8909), (1.283, -0.7762, 1.049), (1.283, -0.6981, 1.196), (1.283, -0.593, 1.324), (1.283, -0.4649, 1.429), (1.283, -0.3188, 1.507), (1.283, -0.1602, 1.555), (1.283, 0.004661, 1.571), (1.283, 0.1696, 1.555), (1.283, 0.3281, 1.507), (1.283, 0.4743, 1.429), (1.283, 0.6023, 1.324), (1.283, 0.7075, 1.196), (1.283, 0.7856, 1.049), (1.283, 0.8337, 0.8909), (1.283, -0.9761, 0.9211), (1.283, -0.9953, 0.726), (1.283, -0.9192, 1.109), (1.283, -0.8268, 1.282), (1.283, -0.7024, 1.433), (1.283, -0.5509, 1.557), (1.283, -0.378, 1.65), (1.283, -0.1904, 1.707), (1.283, 0.004661, 1.726), (1.283, 0.1998, 1.707), (1.283, 0.3873, 1.65), (1.283, 0.5602, 1.557), (1.283, 0.7118, 1.433), (1.283, 0.8361, 1.282), (1.283, 0.9285, 1.109), (1.283, 0.9854, 0.9211), (1.283, 1.005, 0.726), (1.186, -0.7469, 0.9243), (1.186, -0.7479, 0.9145), (1.186, 0.7572, 0.9145), (1.186, 0.7562, 0.9243), (1.186, 0.7126, 1.068), (1.186, 0.6418, 1.201), (1.186, 0.5465, 1.317), (1.186, 0.4304, 1.412), (1.186, 0.2979, 1.483), (1.186, 0.1542, 1.526), (1.186, 0.004661, 1.541), (1.186, -0.1448, 1.526), (1.186, -0.2886, 1.483), (1.186, -0.4211, 1.412), (1.186, -0.5372, 1.317), (1.186, -0.6325, 1.201), (1.186, -0.7033, 1.068), (-1.277, -0.9761, 0.9211), (-1.277, -0.9953, 0.726), (-1.277, -0.9192, 1.109), (-1.277, -0.8268, 1.282), (-1.277, -0.7024, 1.433), (-1.277, -0.5509, 1.557), (-1.277, -0.378, 1.65), (-1.277, -0.1904, 1.707), (-1.277, 0.004661, 1.726), (-1.277, 0.1998, 1.707), (-1.277, 0.3873, 1.65), (-1.277, 0.5602, 1.557), (-1.277, 0.7118, 1.433), (-1.277, 0.8361, 1.282), (-1.277, 0.9285, 1.109), (-1.277, 0.9854, 0.9211), (-1.277, 1.005, 0.726), (-1.192, -0.7309, 0.9411), (-1.192, -0.6882, 1.082), (-1.192, -0.6189, 1.211), (-1.192, -0.5256, 1.325), (-1.192, -0.412, 1.418), (-1.192, -0.2823, 1.488), (-1.192, -0.1417, 1.53), (-1.192, 0.004661, 1.545), (-1.192, 0.151, 1.53), (-1.192, 0.2917, 1.488), (-1.192, 0.4213, 1.418), (-1.192, 0.535, 1.325), (-1.192, 0.6282, 1.211), (-1.192, 0.6975, 1.082), (-1.192, 0.7402, 0.9411), (-1.192, 0.7428, 0.9146), (-1.192, -0.7335, 0.9146), (0.8882, -0.8268, 1.282), (0.8882, -0.7024, 1.433), (0.8882, 0.3873, 1.65), (0.8882, 0.5602, 1.557), (0.8882, -0.9192, 1.109), (0.8882, 0.1998, 1.707), (0.8882, -0.9761, 0.9211), (0.8882, 0.004661, 1.726), (0.8882, -0.1904, 1.707), (0.8882, 0.9285, 1.109), (0.8882, 0.9854, 0.9211), (0.8882, -0.378, 1.65), (0.8882, 0.8361, 1.282), (0.8882, -0.5509, 1.557), (0.8882, 0.7118, 1.433), (-0.8332, 0.9854, 0.9211), (-0.8332, -0.9761, 0.9211), (-0.744, 0.5535, 1.499), (-0.8332, 0.7118, 1.433), (-0.744, -0.6939, 1.376), (-0.8332, -0.5509, 1.557), (-0.8332, 0.8361, 1.282), (-0.8332, -0.378, 1.65), (-0.8332, 0.9285, 1.109), (-0.8332, -0.1904, 1.707), (-0.8332, 0.004661, 1.726), (-0.8332, 0.1998, 1.707), (-0.8332, -0.9192, 1.109), (-0.8332, 0.3873, 1.65), (-0.8332, -0.8268, 1.282), (-0.1259, -0.993, 0.6169), (-0.1259, -1.018, 0.6419), (-0.1509, -0.993, 0.6419), (-0.1259, -1.018, 0.9019), (-0.1259, -0.993, 0.9269), (-0.1509, -0.993, 0.9019), (-0.1259, -0.9217, 0.9269), (-0.1259, -0.8967, 0.9019), (-0.1509, -0.9217, 0.9019), (0.1341, -0.993, 0.6169), (0.1591, -0.993, 0.6419), (0.1341, -1.018, 0.6419), (0.1341, -0.993, 0.9269), (0.1341, -1.018, 0.9019), (0.1591, -0.993, 0.9019), (0.1341, -0.9217, 0.9269), (0.1591, -0.9217, 0.9019), (0.1341, -0.8967, 0.9019), (0.148, -0.9105, 0.726), (0.1341, -0.8967, 0.7121), (-0.1398, -0.9105, 0.726), (0.1591, -0.9671, 0.726), (-0.1509, -0.9671, 0.726), (0.1591, -0.9217, 0.726), (-0.1509, -0.9217, 0.726), (-0.1259, -0.8967, 0.7121), (0.1591, -0.991, 0.6419), (0.1591, -0.993, 0.6466), (-0.1509, -0.993, 0.6466), (-0.1509, -0.991, 0.6419), (0.1567, -0.9953, 0.6524), (-0.1486, -0.9953, 0.6524), (0.1341, -0.9806, 0.6169), (-0.1259, -0.9806, 0.6169), (0.1591, -0.993, 0.7001), (-0.1509, -0.993, 0.7001), (0.1567, -0.9953, 0.6977), (-0.1486, -0.9953, 0.6977)], [], [(251, 240, 29, 30), (250, 238, 22, 23), (249, 251, 30, 31), (248, 250, 23, 24), (246, 249, 31, 32), (245, 248, 24, 25), (247, 246, 32, 33), (244, 245, 25, 26), (243, 78, 18, 19), (80, 247, 33, 17), (242, 244, 26, 27), (241, 243, 19, 20), (239, 242, 27, 28), (237, 241, 20, 21), (240, 239, 28, 29), (238, 237, 21, 22), (208, 207, 141, 142), (86, 64, 63, 85), (88, 57, 56, 87), (89, 65, 64, 86), (90, 58, 57, 88), (91, 66, 65, 89), (92, 59, 58, 90), (93, 67, 66, 91), (94, 60, 59, 92), (96, 53, 52, 95), (97, 51, 67, 93), (98, 61, 60, 94), (99, 54, 53, 96), (100, 62, 61, 98), (101, 55, 54, 99), (85, 63, 62, 100), (87, 56, 55, 101), (36, 35, 34, 50, 49, 48, 47, 46, 45, 44, 43, 42, 41, 40, 39, 38, 37), (53, 54, 55, 56, 57, 58, 59, 60, 61, 62, 63, 64, 65, 66, 67, 51, 52), (132, 204, 35, 135), (80, 17, 51, 97), (204, 219, 34, 35), (17, 18, 52, 51), (111, 80, 97, 125), (18, 78, 95, 52), (134, 87, 101, 129), (133, 85, 100, 128), (129, 101, 99, 127), (128, 100, 98, 126), (127, 99, 96, 124), (126, 98, 94, 123), (125, 97, 93, 122), (124, 96, 95, 135), (123, 94, 92, 121), (122, 93, 91, 120), (121, 92, 90, 119), (120, 91, 89, 118), (119, 90, 88, 117), (118, 89, 86, 116), (117, 88, 87, 134), (116, 86, 85, 133), (111, 252, 247, 80), (253, 132, 78, 243), (215, 214, 130, 255), (208, 207, 131, 257), (216, 215, 255, 258), (209, 208, 257, 259), (217, 216, 258, 260), (210, 209, 259, 261), (218, 217, 260, 252), (211, 210, 261, 262), (203, 204, 132, 253), (219, 218, 252, 111), (212, 211, 262, 263), (205, 203, 253, 264), (213, 212, 263, 265), (206, 205, 264, 266), (214, 213, 265, 130), (207, 206, 266, 131), (47, 116, 133, 46), (40, 117, 134, 39), (48, 118, 116, 47), (41, 119, 117, 40), (49, 120, 118, 48), (42, 121, 119, 41), (50, 122, 120, 49), (43, 123, 121, 42), (36, 124, 135, 35), (34, 125, 122, 50), (44, 126, 123, 43), (37, 127, 124, 36), (45, 128, 126, 44), (38, 129, 127, 37), (46, 133, 128, 45), (39, 134, 129, 38), (219, 111, 125, 34), (78, 132, 135, 95), (17, 33, 184, 185), (21, 20, 171, 172), (209, 208, 142, 143), (22, 21, 172, 173), (210, 209, 143, 144), (23, 22, 173, 174), (211, 210, 144, 145), (24, 23, 174, 175), (212, 211, 145, 146), (25, 24, 175, 176), (219, 204, 137, 136), (26, 25, 176, 177), (18, 17, 185, 170), (27, 26, 177, 178), (215, 214, 147, 148), (28, 27, 178, 179), (216, 215, 148, 149), (29, 28, 179, 180), (217, 216, 149, 150), (203, 204, 137, 138), (30, 29, 180, 181), (218, 217, 150, 151), (205, 203, 138, 139), (31, 30, 181, 182), (219, 218, 151, 136), (206, 205, 139, 140), (32, 31, 182, 183), (19, 18, 170, 169), (207, 206, 140, 141), (33, 32, 183, 184), (20, 19, 169, 171), (153, 154, 169, 170), (154, 155, 171, 169), (155, 156, 172, 171), (156, 157, 173, 172), (157, 158, 174, 173), (158, 159, 175, 174), (159, 160, 176, 175), (160, 161, 177, 176), (161, 162, 178, 177), (162, 163, 179, 178), (163, 164, 180, 179), (164, 165, 181, 180), (165, 166, 182, 181), (166, 167, 183, 182), (167, 168, 184, 183), (168, 152, 185, 184), (152, 153, 170, 185), (153, 187, 186, 154), (152, 188, 187, 153), (168, 189, 188, 152), (167, 190, 189, 168), (166, 191, 190, 167), (165, 192, 191, 166), (164, 193, 192, 165), (163, 194, 193, 164), (162, 195, 194, 163), (161, 196, 195, 162), (160, 197, 196, 161), (159, 198, 197, 160), (158, 199, 198, 159), (157, 200, 199, 158), (156, 201, 200, 157), (155, 202, 201, 156), (154, 186, 202, 155), (2, 1, 204, 203), (3, 2, 203, 205), (4, 3, 205, 206), (5, 4, 206, 207), (6, 5, 207, 208), (7, 6, 208, 209), (8, 7, 209, 210), (9, 8, 210, 211), (10, 9, 211, 212), (11, 10, 212, 213), (12, 11, 213, 214), (13, 12, 214, 215), (14, 13, 215, 216), (15, 14, 216, 217), (16, 15, 217, 218), (0, 16, 218, 219), (1, 0, 219, 204), (220, 221, 222, 223, 224, 225, 226, 227, 228, 229, 230, 231, 232, 233, 234, 235, 236), (3, 221, 220, 2), (4, 222, 221, 3), (5, 223, 222, 4), (6, 224, 223, 5), (7, 225, 224, 6), (8, 226, 225, 7), (9, 227, 226, 8), (10, 228, 227, 9), (11, 229, 228, 10), (12, 230, 229, 11), (13, 231, 230, 12), (14, 232, 231, 13), (15, 233, 232, 14), (16, 234, 233, 15), (0, 235, 234, 16), (1, 236, 235, 0), (2, 220, 236, 1), (70, 84, 237, 238), (68, 83, 239, 240), (84, 82, 241, 237), (83, 81, 242, 239), (82, 79, 243, 241), (81, 77, 244, 242), (77, 75, 245, 244), (76, 74, 246, 247), (75, 73, 248, 245), (74, 72, 249, 246), (73, 71, 250, 248), (72, 69, 251, 249), (71, 70, 238, 250), (69, 68, 240, 251), (108, 76, 247, 252), (79, 110, 253, 243), (254, 102, 255, 130), (256, 103, 257, 131), (102, 104, 258, 255), (103, 105, 259, 257), (104, 106, 260, 258), (105, 107, 261, 259), (106, 108, 252, 260), (107, 109, 262, 261), (109, 112, 263, 262), (110, 113, 264, 253), (112, 114, 265, 263), (113, 115, 266, 264), (114, 254, 130, 265), (115, 256, 131, 266), (278, 280, 270, 268), (282, 273, 271, 279), (269, 295, 296), (267, 268, 269), (270, 271, 272), (273, 274, 275), (276, 277, 278), (279, 280, 281), (282, 283, 284), (268, 270, 272, 302, 304, 298, 295, 269), (271, 273, 275, 272), (274, 292, 287, 291, 275), (273, 282, 284, 274), (283, 290, 285, 286, 284), (276, 299, 293, 277), (282, 279, 281, 283), (280, 278, 277, 294, 297, 303, 301, 281), (267, 276, 278, 268), (279, 271, 270, 280), (285, 287, 292, 286), (289, 288, 301, 303, 304, 302), (298, 297, 294, 293, 299, 300, 296, 295), (287, 285, 290, 288, 289, 291), (291, 289, 302, 272, 275), (286, 292, 274, 284), (304, 303, 297, 298), (293, 294, 277), (301, 288, 290, 283, 281), (300, 299, 276, 267), (296, 300, 267, 269)])
me_circle_003.polygons.foreach_set('use_smooth', [True] * 253)
me_circle_003.polygons.foreach_set('material_index', [1, 1, 1, 1, 1, 1, 1, 1, 1, 1, 1, 1, 1, 1, 1, 1, 1, 1, 1, 1, 1, 1, 1, 1, 1, 1, 1, 1, 1, 1, 1, 1, 1, 1, 1, 1, 1, 1, 1, 1, 1, 1, 1, 1, 1, 1, 1, 1, 1, 1, 1, 1, 1, 1, 1, 1, 1, 1, 1, 1, 1, 1, 1, 1, 1, 1, 1, 1, 1, 1, 1, 1, 1, 1, 1, 1, 1, 1, 1, 1, 1, 1, 1, 1, 1, 1, 1, 1, 1, 1, 1, 1, 1, 1, 1, 1, 1, 1, 1, 1, 1, 1, 1, 1, 1, 1, 1, 1, 1, 1, 1, 1, 1, 1, 1, 1, 1, 1, 1, 1, 1, 1, 1, 1, 1, 1, 1, 1, 1, 1, 1, 1, 1, 1, 1, 1, 1, 1, 1, 1, 1, 1, 1, 1, 1, 1, 1, 1, 1, 1, 1, 1, 1, 1, 1, 1, 1, 1, 1, 1, 1, 1, 1, 1, 1, 1, 1, 1, 1, 1, 1, 1, 1, 1, 1, 0, 1, 1, 1, 1, 1, 1, 1, 1, 1, 1, 1, 1, 1, 1, 1, 1, 1, 1, 1, 1, 1, 1, 1, 1, 1, 1, 1, 1, 1, 1, 1, 1, 1, 1, 1, 1, 1, 1, 1, 1, 1, 1, 1, 1, 1, 1, 1, 1, 1, 1, 1, 1, 1, 1, 1, 1, 1, 1, 1, 1, 1, 1, 1, 1, 1, 1, 1, 1, 1, 1, 1, 1, 1, 1, 1, 1, 1])
_k = set([(0, 1), (0, 16), (0, 235), (1, 2), (1, 236), (2, 3), (3, 4), (4, 5), (5, 6), (6, 7), (7, 8), (8, 9), (9, 10), (10, 11), (11, 12), (12, 13), (13, 14), (14, 15), (15, 16), (68, 69), (68, 83), (69, 72), (70, 71), (70, 84), (71, 73), (72, 74), (73, 75), (74, 76), (75, 77), (76, 108), (76, 247), (77, 81), (79, 82), (79, 110), (79, 243), (81, 83), (82, 84), (102, 104), (102, 254), (103, 105), (103, 256), (104, 106), (105, 107), (106, 108), (107, 109), (108, 252), (109, 112), (110, 113), (110, 253), (112, 114), (113, 115), (114, 254), (115, 256), (130, 255), (130, 265), (131, 257), (131, 266), (152, 153), (152, 168), (152, 188), (153, 154), (153, 187), (154, 155), (154, 186), (155, 156), (156, 157), (157, 158), (158, 159), (159, 160), (160, 161), (161, 162), (162, 163), (163, 164), (164, 165), (165, 166), (166, 167), (168, 189), (186, 187), (186, 202), (187, 188), (189, 190), (190, 191), (191, 192), (192, 193), (193, 194), (194, 195), (195, 196), (196, 197), (197, 198), (198, 199), (199, 200), (200, 201), (201, 202), (220, 221), (220, 236), (221, 222), (222, 223), (223, 224), (224, 225), (225, 226), (226, 227), (227, 228), (228, 229), (229, 230), (230, 231), (231, 232), (232, 233), (233, 234), (234, 235), (235, 236), (237, 238), (237, 241), (238, 250), (239, 240), (239, 242), (240, 251), (241, 243), (242, 244), (243, 253), (244, 245), (245, 248), (246, 247), (246, 249), (247, 252), (248, 250), (249, 251), (252, 260), (253, 264), (255, 258), (257, 259), (258, 260), (259, 261), (261, 262), (262, 263), (263, 265), (264, 266), (285, 287), (288, 289), (303, 304)])
me_circle_003.attributes.new('sharp_edge', 'BOOLEAN', 'EDGE').data.foreach_set('value', [ (min(e.vertices), max(e.vertices)) in _k for e in me_circle_003.edges])
_uv = me_circle_003.uv_layers.new(name='UVMap')
_uv.uv.foreach_set('vector', [0.1199, 0.09086, 0.1191, 0.0909, 0.1192, 0.0897, 0.1197, 0.08968, 0.1161, 0.08813, 0.1161, 0.08741, 0.1172, 0.08749, 0.1172, 0.08794, 0.1206, 0.09065, 0.1199, 0.09086, 0.1197, 0.08968, 0.1201, 0.08956, 0.1163, 0.08884, 0.1161, 0.08813, 0.1172, 0.08794, 0.1174, 0.08839, 0.1212, 0.09028, 0.1206, 0.09065, 0.1201, 0.08956, 0.1205, 0.08934, 0.1166, 0.08949, 0.1163, 0.08884, 0.1174, 0.08839, 0.1176, 0.0888, 0.1218, 0.0897, 0.1212, 0.09028, 0.1205, 0.08934, 0.1209, 0.08903, 0.1171, 0.09005, 0.1166, 0.08949, 0.1176, 0.0888, 0.1179, 0.08916, 0.117, 0.08545, 0.1176, 0.08508, 0.1181, 0.08595, 0.1177, 0.08622, 0.1221, 0.08903, 0.1218, 0.0897, 0.1209, 0.08903, 0.1211, 0.08868, 0.1177, 0.09049, 0.1171, 0.09005, 0.1179, 0.08916, 0.1183, 0.08944, 0.1165, 0.08606, 0.117, 0.08545, 0.1177, 0.08622, 0.1175, 0.08661, 0.1184, 0.09078, 0.1177, 0.09049, 0.1183, 0.08944, 0.1187, 0.08962, 0.1162, 0.0867, 0.1165, 0.08606, 0.1175, 0.08661, 0.1173, 0.08704, 0.1191, 0.0909, 0.1184, 0.09078, 0.1187, 0.08962, 0.1192, 0.0897, 0.1161, 0.08741, 0.1162, 0.0867, 0.1173, 0.08704, 0.1172, 0.08749, 0.1942, 0.2667, 0.1939, 0.3334, 0.1927, 0.3334, 0.1931, 0.2667, 0.1225, 0.08667, 0.1216, 0.08684, 0.1215, 0.0865, 0.1224, 0.08619, 0.1202, 0.08439, 0.1201, 0.08524, 0.1197, 0.08521, 0.1198, 0.08433, 0.1226, 0.08718, 0.1217, 0.08721, 0.1216, 0.08684, 0.1225, 0.08667, 0.1207, 0.08454, 0.1204, 0.08533, 0.1201, 0.08524, 0.1202, 0.08439, 0.1226, 0.08771, 0.1216, 0.08759, 0.1217, 0.08721, 0.1226, 0.08718, 0.1211, 0.08475, 0.1207, 0.08546, 0.1204, 0.08533, 0.1207, 0.08454, 0.1225, 0.08824, 0.1215, 0.088, 0.1216, 0.08759, 0.1226, 0.08771, 0.1215, 0.08503, 0.121, 0.08565, 0.1207, 0.08546, 0.1211, 0.08475, 0.1183, 0.08457, 0.1186, 0.08556, 0.1183, 0.08581, 0.1178, 0.08479, 0.1224, 0.08881, 0.1213, 0.08842, 0.1215, 0.088, 0.1225, 0.08824, 0.1219, 0.08536, 0.1212, 0.08589, 0.121, 0.08565, 0.1215, 0.08503, 0.1187, 0.08442, 0.119, 0.08538, 0.1186, 0.08556, 0.1183, 0.08457, 0.1221, 0.08575, 0.1214, 0.08618, 0.1212, 0.08589, 0.1219, 0.08536, 0.1193, 0.08434, 0.1194, 0.08526, 0.119, 0.08538, 0.1187, 0.08442, 0.1224, 0.08619, 0.1215, 0.0865, 0.1214, 0.08618, 0.1221, 0.08575, 0.1198, 0.08433, 0.1197, 0.08521, 0.1194, 0.08526, 0.1193, 0.08434, 0.1218, 0.0428, 0.1131, 0.02259, 0.1762, 0.08857, 0.1613, 0.08178, 0.1533, 0.07925, 0.1478, 0.07623, 0.1438, 0.07556, 0.1408, 0.07441, 0.1384, 0.07293, 0.1364, 0.07107, 0.1342, 0.0701, 0.1324, 0.06882, 0.1309, 0.0672, 0.1296, 0.06513, 0.1281, 0.06232, 0.127, 0.05877, 0.1252, 0.05285, 0.1186, 0.08556, 0.119, 0.08538, 0.1194, 0.08526, 0.1197, 0.08521, 0.1201, 0.08524, 0.1204, 0.08533, 0.1207, 0.08546, 0.121, 0.08565, 0.1212, 0.08589, 0.1214, 0.08618, 0.1215, 0.0865, 0.1216, 0.08684, 0.1217, 0.08721, 0.1216, 0.08759, 0.1215, 0.088, 0.1213, 0.08842, 0.1183, 0.08581, 0.09503, 0.05545, 0.1009, 3.019e-05, 0.1131, 0.02259, 0.1018, 0.05872, 0.1221, 0.08903, 0.1211, 0.08868, 0.1213, 0.08842, 0.1224, 0.08881, 0.1009, 3.019e-05, 0.1913, 0.09595, 0.1762, 0.08857, 0.1131, 0.02259, 0.1211, 0.08868, 0.1181, 0.08595, 0.1183, 0.08581, 0.1213, 0.08842, 0.1521, 0.1056, 0.1221, 0.08903, 0.1224, 0.08881, 0.1487, 0.1001, 0.1181, 0.08595, 0.1176, 0.08508, 0.1178, 0.08479, 0.1183, 0.08581, 0.1224, 0.06746, 0.1198, 0.08433, 0.1193, 0.08434, 0.1192, 0.06515, 0.1367, 0.07957, 0.1224, 0.08619, 0.1221, 0.08575, 0.1347, 0.07757, 0.1192, 0.06515, 0.1193, 0.08434, 0.1187, 0.08442, 0.115, 0.06278, 0.1347, 0.07757, 0.1221, 0.08575, 0.1219, 0.08536, 0.1328, 0.07579, 0.115, 0.06278, 0.1187, 0.08442, 0.1183, 0.08457, 0.1097, 0.06067, 0.1328, 0.07579, 0.1219, 0.08536, 0.1215, 0.08503, 0.1309, 0.0742, 0.1487, 0.1001, 0.1224, 0.08881, 0.1225, 0.08824, 0.1464, 0.09328, 0.1097, 0.06067, 0.1183, 0.08457, 0.1178, 0.08479, 0.1018, 0.05872, 0.1309, 0.0742, 0.1215, 0.08503, 0.1211, 0.08475, 0.1291, 0.07266, 0.1464, 0.09328, 0.1225, 0.08824, 0.1226, 0.08771, 0.1439, 0.08849, 0.1291, 0.07266, 0.1211, 0.08475, 0.1207, 0.08454, 0.1271, 0.07107, 0.1439, 0.08849, 0.1226, 0.08771, 0.1226, 0.08718, 0.1413, 0.08479, 0.1271, 0.07107, 0.1207, 0.08454, 0.1202, 0.08439, 0.1249, 0.06936, 0.1413, 0.08479, 0.1226, 0.08718, 0.1225, 0.08667, 0.1389, 0.08191, 0.1249, 0.06936, 0.1202, 0.08439, 0.1198, 0.08433, 0.1224, 0.06746, 0.1389, 0.08191, 0.1225, 0.08667, 0.1224, 0.08619, 0.1367, 0.07957, 0.1521, 0.1056, 0.1506, 0.1144, 0.1218, 0.0897, 0.1221, 0.08903, 0.08554, 0.05831, 0.09503, 0.05545, 0.1176, 0.08508, 0.117, 0.08545, 0.1453, 0.1682, 0.1244, 0.1737, 0.1193, 0.136, 0.1302, 0.1332, 0.0277, 0.1019, 0.02681, 0.07775, 0.06914, 0.0838, 0.06879, 0.09596, 0.1641, 0.1573, 0.1453, 0.1682, 0.1302, 0.1332, 0.1396, 0.1277, 0.03473, 0.1242, 0.0277, 0.1019, 0.06879, 0.09596, 0.07179, 0.1078, 0.1795, 0.1416, 0.1641, 0.1573, 0.1396, 0.1277, 0.1467, 0.1204, 0.04704, 0.1435, 0.03473, 0.1242, 0.07179, 0.1078, 0.07782, 0.1183, 0.1893, 0.1209, 0.1795, 0.1416, 0.1467, 0.1204, 0.1506, 0.1144, 0.06358, 0.1586, 0.04704, 0.1435, 0.07782, 0.1183, 0.08631, 0.1268, 0.06802, 0.01082, 0.1009, 3.019e-05, 0.09503, 0.05545, 0.08554, 0.05831, 0.1913, 0.09595, 0.1893, 0.1209, 0.1506, 0.1144, 0.1521, 0.1056, 0.08315, 0.1688, 0.06358, 0.1586, 0.08631, 0.1268, 0.09655, 0.1327, 0.04622, 0.03024, 0.06802, 0.01082, 0.08554, 0.05831, 0.07952, 0.06326, 0.104, 0.171, 0.08315, 0.1688, 0.09655, 0.1327, 0.1078, 0.1358, 0.03277, 0.0533, 0.04622, 0.03024, 0.07952, 0.06326, 0.07291, 0.07241, 0.1244, 0.1737, 0.104, 0.171, 0.1078, 0.1358, 0.1193, 0.136, 0.02681, 0.07775, 0.03277, 0.0533, 0.07291, 0.07241, 0.06914, 0.0838, 0.1438, 0.07556, 0.1389, 0.08191, 0.1367, 0.07957, 0.1408, 0.07441, 0.1296, 0.06513, 0.1249, 0.06936, 0.1224, 0.06746, 0.1281, 0.06232, 0.1478, 0.07623, 0.1413, 0.08479, 0.1389, 0.08191, 0.1438, 0.07556, 0.1309, 0.0672, 0.1271, 0.07107, 0.1249, 0.06936, 0.1296, 0.06513, 0.1533, 0.07925, 0.1439, 0.08849, 0.1413, 0.08479, 0.1478, 0.07623, 0.1324, 0.06882, 0.1291, 0.07266, 0.1271, 0.07107, 0.1309, 0.0672, 0.1613, 0.08178, 0.1464, 0.09328, 0.1439, 0.08849, 0.1533, 0.07925, 0.1342, 0.0701, 0.1309, 0.0742, 0.1291, 0.07266, 0.1324, 0.06882, 0.1218, 0.0428, 0.1097, 0.06067, 0.1018, 0.05872, 0.1131, 0.02259, 0.1762, 0.08857, 0.1487, 0.1001, 0.1464, 0.09328, 0.1613, 0.08178, 0.1364, 0.07107, 0.1328, 0.07579, 0.1309, 0.0742, 0.1342, 0.0701, 0.1252, 0.05285, 0.115, 0.06278, 0.1097, 0.06067, 0.1218, 0.0428, 0.1384, 0.07293, 0.1347, 0.07757, 0.1328, 0.07579, 0.1364, 0.07107, 0.127, 0.05877, 0.1192, 0.06515, 0.115, 0.06278, 0.1252, 0.05285, 0.1408, 0.07441, 0.1367, 0.07957, 0.1347, 0.07757, 0.1384, 0.07293, 0.1281, 0.06232, 0.1224, 0.06746, 0.1192, 0.06515, 0.127, 0.05877, 0.1913, 0.09595, 0.1521, 0.1056, 0.1487, 0.1001, 0.1762, 0.08857, 0.1176, 0.08508, 0.09503, 0.05545, 0.1018, 0.05872, 0.1178, 0.08479, 0.1211, 0.08868, 0.1209, 0.08903, 0.1209, 0.08902, 0.1211, 0.08868, 0.1173, 0.08704, 0.1175, 0.08661, 0.1175, 0.08662, 0.1173, 0.08704, 0.1946, 0.2001, 0.1942, 0.2667, 0.1931, 0.2667, 0.1934, 0.2001, 0.1172, 0.08749, 0.1173, 0.08704, 0.1173, 0.08704, 0.1172, 0.08749, 0.1943, 0.1334, 0.1946, 0.2001, 0.1934, 0.2001, 0.1932, 0.1334, 0.1172, 0.08794, 0.1172, 0.08749, 0.1172, 0.08749, 0.1172, 0.08794, 0.1941, 0.06671, 0.1943, 0.1334, 0.1932, 0.1334, 0.1929, 0.06672, 0.1174, 0.08839, 0.1172, 0.08794, 0.1172, 0.08794, 0.1174, 0.08838, 0.1933, 3.019e-05, 0.1941, 0.06671, 0.1929, 0.06672, 0.1921, 4.457e-05, 0.1176, 0.0888, 0.1174, 0.08839, 0.1174, 0.08838, 0.1176, 0.08879, 0.1934, 0.6667, 0.1925, 0.6, 0.1914, 0.6, 0.1922, 0.6667, 0.1179, 0.08916, 0.1176, 0.0888, 0.1176, 0.08879, 0.1179, 0.08915, 0.1181, 0.08595, 0.1211, 0.08868, 0.1211, 0.08868, 0.1181, 0.08596, 0.1183, 0.08944, 0.1179, 0.08916, 0.1179, 0.08915, 0.1183, 0.08943, 0.1943, 0.9333, 0.1946, 1.0, 0.1934, 1.0, 0.1932, 0.9333, 0.1187, 0.08962, 0.1183, 0.08944, 0.1183, 0.08943, 0.1187, 0.08961, 0.1941, 0.8666, 0.1943, 0.9333, 0.1932, 0.9333, 0.1929, 0.8666, 0.1192, 0.0897, 0.1187, 0.08962, 0.1187, 0.08961, 0.1192, 0.08969, 0.1938, 0.8, 0.1941, 0.8666, 0.1929, 0.8666, 0.1927, 0.8, 0.1929, 0.5334, 0.1925, 0.6, 0.1914, 0.6, 0.1917, 0.5333, 0.1197, 0.08968, 0.1192, 0.0897, 0.1192, 0.08969, 0.1197, 0.08967, 0.1936, 0.7333, 0.1938, 0.8, 0.1927, 0.8, 0.1924, 0.7333, 0.1932, 0.4667, 0.1929, 0.5334, 0.1917, 0.5333, 0.192, 0.4667, 0.1201, 0.08956, 0.1197, 0.08968, 0.1197, 0.08967, 0.1201, 0.08955, 0.1934, 0.6667, 0.1936, 0.7333, 0.1924, 0.7333, 0.1922, 0.6667, 0.1936, 0.4, 0.1932, 0.4667, 0.192, 0.4667, 0.1924, 0.4, 0.1205, 0.08934, 0.1201, 0.08956, 0.1201, 0.08955, 0.1205, 0.08933, 0.1177, 0.08622, 0.1181, 0.08595, 0.1181, 0.08596, 0.1177, 0.08622, 0.1939, 0.3334, 0.1936, 0.4, 0.1924, 0.4, 0.1927, 0.3334, 0.1209, 0.08903, 0.1205, 0.08934, 0.1205, 0.08933, 0.1209, 0.08902, 0.1175, 0.08661, 0.1177, 0.08622, 0.1177, 0.08622, 0.1175, 0.08662, 0.118, 0.08647, 0.118, 0.08649, 0.1177, 0.08622, 0.1181, 0.08596, 0.118, 0.08649, 0.1178, 0.0868, 0.1175, 0.08662, 0.1177, 0.08622, 0.1178, 0.0868, 0.1176, 0.08714, 0.1173, 0.08704, 0.1175, 0.08662, 0.1176, 0.08714, 0.1176, 0.0875, 0.1172, 0.08749, 0.1173, 0.08704, 0.1176, 0.0875, 0.1176, 0.08788, 0.1172, 0.08794, 0.1172, 0.08749, 0.1176, 0.08788, 0.1177, 0.08825, 0.1174, 0.08838, 0.1172, 0.08794, 0.1177, 0.08825, 0.1179, 0.08858, 0.1176, 0.08879, 0.1174, 0.08838, 0.1179, 0.08858, 0.1181, 0.08888, 0.1179, 0.08915, 0.1176, 0.08879, 0.1181, 0.08888, 0.1185, 0.08911, 0.1183, 0.08943, 0.1179, 0.08915, 0.1185, 0.08911, 0.1188, 0.08926, 0.1187, 0.08961, 0.1183, 0.08943, 0.1188, 0.08926, 0.1192, 0.08933, 0.1192, 0.08969, 0.1187, 0.08961, 0.1192, 0.08933, 0.1196, 0.08931, 0.1197, 0.08967, 0.1192, 0.08969, 0.1196, 0.08931, 0.12, 0.08921, 0.1201, 0.08955, 0.1197, 0.08967, 0.12, 0.08921, 0.1203, 0.08903, 0.1205, 0.08933, 0.1201, 0.08955, 0.1203, 0.08903, 0.1206, 0.08876, 0.1209, 0.08902, 0.1205, 0.08933, 0.1206, 0.08876, 0.1206, 0.08873, 0.1211, 0.08868, 0.1209, 0.08902, 0.1206, 0.08873, 0.118, 0.08647, 0.1181, 0.08596, 0.1211, 0.08868, 0.118, 0.08647, 0.1181, 0.08676, 0.1181, 0.08678, 0.118, 0.08649, 0.1206, 0.08873, 0.1203, 0.08869, 0.1181, 0.08676, 0.118, 0.08647, 0.1206, 0.08876, 0.1203, 0.0887, 0.1203, 0.08869, 0.1206, 0.08873, 0.1203, 0.08903, 0.1201, 0.08888, 0.1203, 0.0887, 0.1206, 0.08876, 0.12, 0.08921, 0.1198, 0.08901, 0.1201, 0.08888, 0.1203, 0.08903, 0.1196, 0.08931, 0.1195, 0.08908, 0.1198, 0.08901, 0.12, 0.08921, 0.1192, 0.08933, 0.1192, 0.08909, 0.1195, 0.08908, 0.1196, 0.08931, 0.1188, 0.08926, 0.1189, 0.08903, 0.1192, 0.08909, 0.1192, 0.08933, 0.1185, 0.08911, 0.1186, 0.0889, 0.1189, 0.08903, 0.1188, 0.08926, 0.1181, 0.08888, 0.1183, 0.08871, 0.1186, 0.0889, 0.1185, 0.08911, 0.1179, 0.08858, 0.1181, 0.08847, 0.1183, 0.08871, 0.1181, 0.08888, 0.1177, 0.08825, 0.1179, 0.0882, 0.1181, 0.08847, 0.1179, 0.08858, 0.1176, 0.08788, 0.1178, 0.0879, 0.1179, 0.0882, 0.1177, 0.08825, 0.1176, 0.0875, 0.1178, 0.08759, 0.1178, 0.0879, 0.1176, 0.08788, 0.1176, 0.08714, 0.1178, 0.08728, 0.1178, 0.08759, 0.1176, 0.0875, 0.1178, 0.0868, 0.1179, 0.087, 0.1178, 0.08728, 0.1176, 0.08714, 0.118, 0.08649, 0.1181, 0.08678, 0.1179, 0.087, 0.1178, 0.0868, 0.01933, 0.2938, 0.02079, 0.2968, 0.01168, 0.3148, 0.005812, 0.2978, 0.01488, 0.2767, 0.01933, 0.2938, 0.005812, 0.2978, 0.0009528, 0.2787, 0.01446, 0.2594, 0.01488, 0.2767, 0.0009528, 0.2787, 3.019e-05, 0.2583, 0.01783, 0.2419, 0.01446, 0.2594, 3.019e-05, 0.2583, 0.003623, 0.2376, 0.02498, 0.2251, 0.01783, 0.2419, 0.003623, 0.2376, 0.01175, 0.2177, 0.03572, 0.21, 0.02498, 0.2251, 0.01175, 0.2177, 0.02424, 0.1997, 0.04968, 0.1975, 0.03572, 0.21, 0.02424, 0.1997, 0.04075, 0.1847, 0.06621, 0.1885, 0.04968, 0.1975, 0.04075, 0.1847, 0.06074, 0.1739, 0.08445, 0.1844, 0.06621, 0.1885, 0.06074, 0.1739, 0.08315, 0.1688, 0.1026, 0.1848, 0.08445, 0.1844, 0.08315, 0.1688, 0.104, 0.171, 0.12, 0.1881, 0.1026, 0.1848, 0.104, 0.171, 0.1244, 0.1737, 0.1365, 0.1953, 0.12, 0.1881, 0.1244, 0.1737, 0.144, 0.1825, 0.1509, 0.2059, 0.1365, 0.1953, 0.144, 0.1825, 0.1609, 0.1952, 0.1625, 0.2192, 0.1509, 0.2059, 0.1609, 0.1952, 0.1745, 0.211, 0.171, 0.2354, 0.1625, 0.2192, 0.1745, 0.211, 0.1843, 0.2293, 0.1719, 0.2388, 0.171, 0.2354, 0.1843, 0.2293, 0.1913, 0.2466, 0.02079, 0.2968, 0.1719, 0.2388, 0.1913, 0.2466, 0.01168, 0.3148, 0.1602, 0.8859, 0.1485, 0.8205, 0.1505, 0.7509, 0.1671, 0.6815, 0.198, 0.6159, 0.2422, 0.5576, 0.2976, 0.5097, 0.3612, 0.4754, 0.431, 0.4588, 0.5027, 0.4573, 0.5722, 0.4699, 0.6379, 0.4968, 0.6966, 0.5368, 0.7449, 0.5872, 0.7803, 0.6438, 0.7845, 0.6552, 0.1647, 0.8969, 0.01488, 0.2767, 0.02608, 0.2691, 0.02848, 0.2826, 0.01933, 0.2938, 0.01446, 0.2594, 0.02649, 0.2548, 0.02608, 0.2691, 0.01488, 0.2767, 0.01783, 0.2419, 0.0299, 0.2405, 0.02649, 0.2548, 0.01446, 0.2594, 0.02498, 0.2251, 0.03627, 0.227, 0.0299, 0.2405, 0.01783, 0.2419, 0.03572, 0.21, 0.04536, 0.215, 0.03627, 0.227, 0.02498, 0.2251, 0.04968, 0.1975, 0.05676, 0.2052, 0.04536, 0.215, 0.03572, 0.21, 0.06621, 0.1885, 0.06986, 0.1981, 0.05676, 0.2052, 0.04968, 0.1975, 0.08445, 0.1844, 0.08422, 0.1947, 0.06986, 0.1981, 0.06621, 0.1885, 0.1026, 0.1848, 0.09897, 0.1944, 0.08422, 0.1947, 0.08445, 0.1844, 0.12, 0.1881, 0.1133, 0.197, 0.09897, 0.1944, 0.1026, 0.1848, 0.1365, 0.1953, 0.1268, 0.2025, 0.1133, 0.197, 0.12, 0.1881, 0.1509, 0.2059, 0.1389, 0.2108, 0.1268, 0.2025, 0.1365, 0.1953, 0.1625, 0.2192, 0.1488, 0.2211, 0.1389, 0.2108, 0.1509, 0.2059, 0.171, 0.2354, 0.1561, 0.2328, 0.1488, 0.2211, 0.1625, 0.2192, 0.1719, 0.2388, 0.157, 0.2351, 0.1561, 0.2328, 0.171, 0.2354, 0.02079, 0.2968, 0.0294, 0.2849, 0.157, 0.2351, 0.1719, 0.2388, 0.01933, 0.2938, 0.02848, 0.2826, 0.0294, 0.2849, 0.02079, 0.2968, 0.1157, 0.08722, 0.1159, 0.08643, 0.1162, 0.0867, 0.1161, 0.08741, 0.1192, 0.09134, 0.1183, 0.09123, 0.1184, 0.09078, 0.1191, 0.0909, 0.1159, 0.08643, 0.1163, 0.08572, 0.1165, 0.08606, 0.1162, 0.0867, 0.1183, 0.09123, 0.1175, 0.09091, 0.1177, 0.09049, 0.1184, 0.09078, 0.1163, 0.08572, 0.1164, 0.08552, 0.117, 0.08545, 0.1165, 0.08606, 0.1175, 0.09091, 0.1168, 0.0904, 0.1171, 0.09005, 0.1177, 0.09049, 0.1168, 0.0904, 0.1162, 0.08971, 0.1166, 0.08949, 0.1171, 0.09005, 0.1218, 0.0903, 0.1216, 0.09046, 0.1212, 0.09028, 0.1218, 0.0897, 0.1162, 0.08971, 0.1158, 0.08892, 0.1163, 0.08884, 0.1166, 0.08949, 0.1216, 0.09046, 0.1209, 0.09094, 0.1206, 0.09065, 0.1212, 0.09028, 0.1158, 0.08892, 0.1156, 0.08807, 0.1161, 0.08813, 0.1163, 0.08884, 0.1209, 0.09094, 0.1201, 0.09124, 0.1199, 0.09086, 0.1206, 0.09065, 0.1156, 0.08807, 0.1157, 0.08722, 0.1161, 0.08741, 0.1161, 0.08813, 0.1201, 0.09124, 0.1192, 0.09134, 0.1191, 0.0909, 0.1199, 0.09086, 0.1463, 0.115, 0.1218, 0.0903, 0.1218, 0.0897, 0.1506, 0.1144, 0.1164, 0.08552, 0.08548, 0.06284, 0.08554, 0.05831, 0.117, 0.08545, 0.12, 0.13, 0.1298, 0.1274, 0.1302, 0.1332, 0.1193, 0.136, 0.07535, 0.08294, 0.07477, 0.09376, 0.06879, 0.09596, 0.06914, 0.0838, 0.1298, 0.1274, 0.1382, 0.1225, 0.1396, 0.1277, 0.1302, 0.1332, 0.07477, 0.09376, 0.07726, 0.1044, 0.07179, 0.1078, 0.06879, 0.09596, 0.1382, 0.1225, 0.1451, 0.1163, 0.1467, 0.1204, 0.1396, 0.1277, 0.07726, 0.1044, 0.08256, 0.114, 0.07782, 0.1183, 0.07179, 0.1078, 0.1451, 0.1163, 0.1463, 0.115, 0.1506, 0.1144, 0.1467, 0.1204, 0.08256, 0.114, 0.09017, 0.1218, 0.08631, 0.1268, 0.07782, 0.1183, 0.09017, 0.1218, 0.09946, 0.1272, 0.09655, 0.1327, 0.08631, 0.1268, 0.08548, 0.06284, 0.0842, 0.06439, 0.07952, 0.06326, 0.08554, 0.05831, 0.09946, 0.1272, 0.1097, 0.13, 0.1078, 0.1358, 0.09655, 0.1327, 0.0842, 0.06439, 0.07889, 0.07293, 0.07291, 0.07241, 0.07952, 0.06326, 0.1097, 0.13, 0.12, 0.13, 0.1193, 0.136, 0.1078, 0.1358, 0.07889, 0.07293, 0.07535, 0.08294, 0.06914, 0.0838, 0.07291, 0.07241, 0.3952, 0.7702, 0.6048, 0.7702, 0.6048, 0.9798, 0.3952, 0.9798, 0.6452, 0.5515, 0.8548, 0.5515, 0.8548, 0.6985, 0.6452, 0.6985, 0.3952, 0.05152, 0.399, 0.05152, 0.3952, 0.05558, 0.1452, 0.6985, 0.1452, 0.75, 0.125, 0.6985, 0.6048, 0.9798, 0.625, 0.9798, 0.6048, 1.0, 0.8548, 0.5515, 0.8548, 0.5, 0.875, 0.5515, 0.3548, 0.6985, 0.375, 0.6985, 0.3548, 0.75, 0.6452, 0.6985, 0.6452, 0.75, 0.625, 0.6985, 0.6452, 0.5515, 0.625, 0.5515, 0.6452, 0.5, 0.3952, 0.9798, 0.6048, 0.9798, 0.6048, 1.0, 0.4421, 1.0, 0.4402, 0.9981, 0.4036, 0.9981, 0.399, 1.0, 0.3952, 1.0, 0.8548, 0.6985, 0.8548, 0.5515, 0.875, 0.5515, 0.875, 0.6985, 0.6048, 0.2702, 0.4518, 0.2702, 0.463, 0.2305, 0.463, 0.1985, 0.6048, 0.1985, 0.8548, 0.5515, 0.6452, 0.5515, 0.6452, 0.5, 0.8548, 0.5, 0.6048, 0.5515, 0.463, 0.5515, 0.463, 0.5195, 0.4518, 0.4798, 0.6048, 0.4798, 0.3548, 0.6985, 0.3548, 0.6731, 0.3952, 0.6944, 0.3952, 0.6985, 0.6452, 0.5515, 0.6452, 0.6985, 0.6048, 0.6985, 0.6048, 0.5515, 0.6048, 0.7702, 0.3952, 0.7702, 0.3952, 0.6985, 0.399, 0.6985, 0.4036, 0.7053, 0.4402, 0.7053, 0.4421, 0.6985, 0.6048, 0.6985, 0.1452, 0.6985, 0.3548, 0.6985, 0.3548, 0.75, 0.1452, 0.75, 0.6452, 0.6985, 0.8548, 0.6985, 0.8548, 0.75, 0.6452, 0.75, 0.0, 0.0, 0.0, 0.0, 0.0, 0.0, 0.0, 0.0, 0.0, 0.0, 0.0, 0.0, 0.0, 0.0, 0.0, 0.0, 0.0, 0.0, 0.0, 0.0, 0.0, 0.0, 0.0, 0.0, 0.0, 0.0, 0.0, 0.0, 0.0, 0.0, 0.0, 0.0, 0.0, 0.0, 0.0, 0.0, 0.0, 0.0, 0.0, 0.0, 0.0, 0.0, 0.0, 0.0, 0.0, 0.0, 0.0, 0.0, 0.463, 0.1985, 0.463, 0.1049, 0.4421, 0.05152, 0.6048, 0.05152, 0.6048, 0.1985, 0.4518, 0.4798, 0.4518, 0.2702, 0.6048, 0.2702, 0.6048, 0.4798, 0.0, 0.0, 0.0, 0.0, 0.0, 0.0, 0.0, 0.0, 0.3952, 0.6944, 0.399, 0.6985, 0.3952, 0.6985, 0.4421, 0.6985, 0.463, 0.6451, 0.463, 0.5515, 0.6048, 0.5515, 0.6048, 0.6985, 0.1452, 0.6731, 0.3548, 0.6731, 0.3548, 0.6985, 0.1452, 0.6985, 0.125, 0.6944, 0.1452, 0.6731, 0.1452, 0.6985, 0.125, 0.6985])
me_circle_003.materials.append(mat_wood)
me_circle_003.materials.append(mat_steel)
me_circle_003.use_remesh_preserve_volume = False
me_circle_003.use_remesh_preserve_attributes = False
me_circle_003.use_mirror_vertex_groups = False
me_circle_003.update()

# ---- objects
ob_light = bpy.data.objects.new('Light', light_light)
ob_camera = bpy.data.objects.new('Camera', cam_camera)
ob_ground = bpy.data.objects.new('Ground', me_plane)
ob_chest_bottom = bpy.data.objects.new('Chest Bottom', me_circle)
ob_chest_top = bpy.data.objects.new('Chest Top', me_circle_001)
ob_chest_top_001 = bpy.data.objects.new('Chest Top.001', me_circle_003)

# ---- transforms, parenting, visibility, modifiers, constraints
ob_light.location = (-2.389, -3.101, 26.09)
ob_light.rotation_euler = (0.08727, -0.1745, -2.369e-08)
ob_light.lock_rotations_4d = False
ob_light.empty_display_type = 'ARROWS'
ob_light.color = (0.0, 0.0, 0.0, 0.0)
ob_light.lineart.crease_threshold = 0.0
ob_camera.location = (0.03112, -8.382, 11.64)
ob_camera.rotation_euler = (0.7935, 1.583e-16, 6.631e-17)
ob_camera.lock_rotations_4d = False
ob_camera.empty_display_type = 'ARROWS'
ob_camera.color = (0.0, 0.0, 0.0, 0.0)
ob_camera.display_type = 'WIRE'
ob_camera.lineart.crease_threshold = 0.0
ob_ground.location = (0.03342, -0.02387, 0.0)
ob_ground.scale = (9.266, 9.266, 9.266)
ob_ground.lineart.crease_threshold = 0.0
ob_chest_bottom.location = (0.0, 0.0, 0.0)
ob_chest_bottom.scale = (2.1, 2.1, 2.1)
ob_chest_bottom.lineart.crease_threshold = 0.0
_m = ob_chest_bottom.modifiers.new('Bevel', 'BEVEL')
_m.limit_method = 'NONE'
ob_chest_top.location = (0.0, 0.0, 0.0)
ob_chest_top.scale = (2.1, 2.1, 2.1)
ob_chest_top.lineart.crease_threshold = 0.0
ob_chest_top_001.location = (0.0, 0.0, 0.0)
ob_chest_top_001.scale = (2.1, 2.1, 2.1)
ob_chest_top_001.lineart.crease_threshold = 0.0

# ---- collection membership
col_collection.objects.link(ob_light)
col_collection.objects.link(ob_camera)
col_collection.objects.link(ob_ground)
col_collection.objects.link(ob_chest_bottom)
col_collection.objects.link(ob_chest_top)
col_collection.objects.link(ob_chest_top_001)

# ---- scene / render settings (as saved in the file)
scene.camera = ob_camera
scene.frame_start = 1; scene.frame_end = 250; scene.frame_set(1)
scene.render.engine = 'CYCLES'
scene.render.resolution_x = 640
scene.render.resolution_y = 400
scene.render.use_freestyle = True
scene.render.line_thickness_mode = 'RELATIVE'
scene.cycles.samples = 64
scene.cycles.sampling_pattern = 'TABULATED_SOBOL'
scene.cycles.use_adaptive_sampling = False
scene.cycles.use_light_tree = False
scene.view_settings.look = 'Medium Contrast'
scene.view_settings.view_transform = 'Filmic'
bpy.context.view_layer.update()

